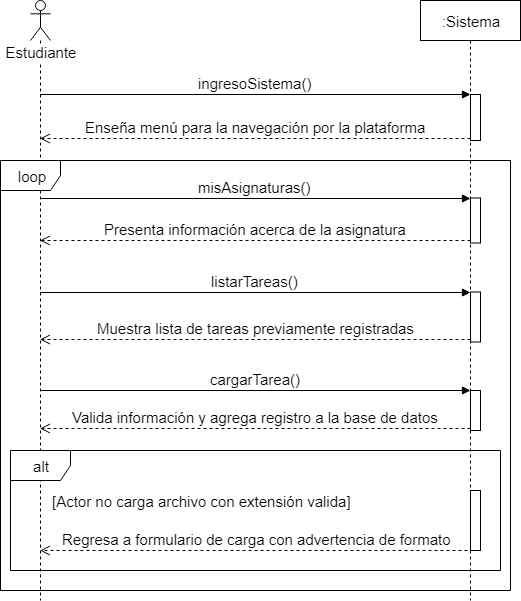

The diagram above was exported from draw.io. Its source (the exported page's mxGraphModel, read from the mxfile embedded in the PNG):
<mxGraphModel dx="840" dy="403" grid="1" gridSize="10" guides="1" tooltips="1" connect="1" arrows="1" fold="1" page="1" pageScale="1" pageWidth="827" pageHeight="1169" math="0" shadow="0">
  <root>
    <mxCell id="0" />
    <mxCell id="1" parent="0" />
    <mxCell id="UD05pIYYooRXQXPD20U0-23" value="Estudiante&lt;br&gt;" style="shape=umlLifeline;participant=umlActor;perimeter=lifelinePerimeter;whiteSpace=wrap;html=1;container=1;collapsible=0;recursiveResize=0;verticalAlign=top;spacingTop=36;labelBackgroundColor=#ffffff;outlineConnect=0;fontSize=15;align=center;" vertex="1" parent="1">
      <mxGeometry x="210" y="450" width="20" height="600" as="geometry" />
    </mxCell>
    <mxCell id="UD05pIYYooRXQXPD20U0-27" value=":Sistema" style="shape=umlLifeline;perimeter=lifelinePerimeter;whiteSpace=wrap;html=1;container=1;collapsible=0;recursiveResize=0;outlineConnect=0;fontSize=15;align=center;" vertex="1" parent="1">
      <mxGeometry x="600" y="450" width="100" height="600" as="geometry" />
    </mxCell>
    <mxCell id="UD05pIYYooRXQXPD20U0-40" value="" style="html=1;points=[];perimeter=orthogonalPerimeter;fontSize=15;align=center;" vertex="1" parent="UD05pIYYooRXQXPD20U0-27">
      <mxGeometry x="50" y="94" width="10" height="46" as="geometry" />
    </mxCell>
    <mxCell id="UD05pIYYooRXQXPD20U0-43" value="" style="html=1;points=[];perimeter=orthogonalPerimeter;fontSize=15;align=center;" vertex="1" parent="UD05pIYYooRXQXPD20U0-27">
      <mxGeometry x="50" y="197.5" width="10" height="45" as="geometry" />
    </mxCell>
    <mxCell id="UD05pIYYooRXQXPD20U0-53" value="" style="html=1;points=[];perimeter=orthogonalPerimeter;fontSize=15;align=center;" vertex="1" parent="UD05pIYYooRXQXPD20U0-27">
      <mxGeometry x="50" y="390" width="10" height="40" as="geometry" />
    </mxCell>
    <mxCell id="UD05pIYYooRXQXPD20U0-67" value="" style="html=1;points=[];perimeter=orthogonalPerimeter;fontSize=15;align=center;" vertex="1" parent="UD05pIYYooRXQXPD20U0-27">
      <mxGeometry x="50" y="490" width="10" height="60" as="geometry" />
    </mxCell>
    <mxCell id="UD05pIYYooRXQXPD20U0-41" value="ingresoSistema()" style="html=1;verticalAlign=bottom;endArrow=block;entryX=0;entryY=0;fontSize=15;" edge="1" target="UD05pIYYooRXQXPD20U0-40" parent="1" source="UD05pIYYooRXQXPD20U0-23">
      <mxGeometry relative="1" as="geometry">
        <mxPoint x="430" y="520" as="sourcePoint" />
      </mxGeometry>
    </mxCell>
    <mxCell id="UD05pIYYooRXQXPD20U0-42" value="Enseña menú para la navegación por la plataforma" style="html=1;verticalAlign=bottom;endArrow=open;dashed=1;endSize=8;exitX=0;exitY=0.95;fontSize=15;" edge="1" source="UD05pIYYooRXQXPD20U0-40" parent="1" target="UD05pIYYooRXQXPD20U0-23">
      <mxGeometry relative="1" as="geometry">
        <mxPoint x="430" y="596" as="targetPoint" />
      </mxGeometry>
    </mxCell>
    <mxCell id="UD05pIYYooRXQXPD20U0-44" value="&lt;span&gt;misAsignaturas()&lt;/span&gt;" style="html=1;verticalAlign=bottom;endArrow=block;entryX=0;entryY=0;fontSize=15;" edge="1" target="UD05pIYYooRXQXPD20U0-43" parent="1" source="UD05pIYYooRXQXPD20U0-23">
      <mxGeometry relative="1" as="geometry">
        <mxPoint x="580" y="584" as="sourcePoint" />
      </mxGeometry>
    </mxCell>
    <mxCell id="UD05pIYYooRXQXPD20U0-45" value="&lt;span&gt;Presenta información acerca de la asignatura&lt;/span&gt;" style="html=1;verticalAlign=bottom;endArrow=open;dashed=1;endSize=8;exitX=0;exitY=0.95;fontSize=15;" edge="1" source="UD05pIYYooRXQXPD20U0-43" parent="1" target="UD05pIYYooRXQXPD20U0-23">
      <mxGeometry relative="1" as="geometry">
        <mxPoint x="580" y="660" as="targetPoint" />
      </mxGeometry>
    </mxCell>
    <mxCell id="UD05pIYYooRXQXPD20U0-48" value="" style="html=1;points=[];perimeter=orthogonalPerimeter;fontSize=15;align=center;" vertex="1" parent="1">
      <mxGeometry x="650" y="741.5" width="10" height="50" as="geometry" />
    </mxCell>
    <mxCell id="UD05pIYYooRXQXPD20U0-49" value="&lt;span&gt;listarTareas()&lt;/span&gt;" style="html=1;verticalAlign=bottom;endArrow=block;entryX=0;entryY=0;fontSize=15;" edge="1" target="UD05pIYYooRXQXPD20U0-48" parent="1" source="UD05pIYYooRXQXPD20U0-23">
      <mxGeometry relative="1" as="geometry">
        <mxPoint x="580" y="710" as="sourcePoint" />
      </mxGeometry>
    </mxCell>
    <mxCell id="UD05pIYYooRXQXPD20U0-50" value="&lt;span&gt;Muestra lista de tareas previamente registradas&lt;/span&gt;" style="html=1;verticalAlign=bottom;endArrow=open;dashed=1;endSize=8;exitX=0;exitY=0.95;fontSize=15;" edge="1" source="UD05pIYYooRXQXPD20U0-48" parent="1" target="UD05pIYYooRXQXPD20U0-23">
      <mxGeometry relative="1" as="geometry">
        <mxPoint x="580" y="786" as="targetPoint" />
      </mxGeometry>
    </mxCell>
    <mxCell id="UD05pIYYooRXQXPD20U0-55" value="&lt;span&gt;Valida información y agrega registro a la base de datos&lt;/span&gt;" style="html=1;verticalAlign=bottom;endArrow=open;dashed=1;endSize=8;exitX=0;exitY=0.95;fontSize=15;" edge="1" source="UD05pIYYooRXQXPD20U0-53" parent="1" target="UD05pIYYooRXQXPD20U0-23">
      <mxGeometry relative="1" as="geometry">
        <mxPoint x="580" y="866" as="targetPoint" />
      </mxGeometry>
    </mxCell>
    <mxCell id="UD05pIYYooRXQXPD20U0-54" value="cargarTarea()" style="html=1;verticalAlign=bottom;endArrow=block;entryX=0;entryY=0;fontSize=15;" edge="1" target="UD05pIYYooRXQXPD20U0-53" parent="1" source="UD05pIYYooRXQXPD20U0-23">
      <mxGeometry relative="1" as="geometry">
        <mxPoint x="580" y="790" as="sourcePoint" />
      </mxGeometry>
    </mxCell>
    <mxCell id="UD05pIYYooRXQXPD20U0-69" value="[Actor no carga archivo con extensión valida]" style="text;html=1;resizable=0;points=[];autosize=1;align=left;verticalAlign=top;spacingTop=-4;fontSize=15;" vertex="1" parent="1">
      <mxGeometry x="230" y="940" width="310" height="20" as="geometry" />
    </mxCell>
    <mxCell id="UD05pIYYooRXQXPD20U0-71" value="Regresa a formulario de carga con advertencia de formato" style="html=1;verticalAlign=bottom;endArrow=open;dashed=1;endSize=8;fontSize=15;exitX=0.3;exitY=1;exitDx=0;exitDy=0;exitPerimeter=0;" edge="1" parent="1" source="UD05pIYYooRXQXPD20U0-67" target="UD05pIYYooRXQXPD20U0-23">
      <mxGeometry relative="1" as="geometry">
        <mxPoint x="550" y="999.5" as="sourcePoint" />
        <mxPoint x="470" y="999.5" as="targetPoint" />
      </mxGeometry>
    </mxCell>
    <mxCell id="UD05pIYYooRXQXPD20U0-74" value="alt&lt;br&gt;" style="shape=umlFrame;whiteSpace=wrap;html=1;fontSize=15;align=center;" vertex="1" parent="1">
      <mxGeometry x="190" y="900" width="490" height="120" as="geometry" />
    </mxCell>
    <mxCell id="UD05pIYYooRXQXPD20U0-58" value="loop" style="shape=umlFrame;whiteSpace=wrap;html=1;fontSize=15;align=center;" vertex="1" parent="1">
      <mxGeometry x="180" y="610" width="510" height="430" as="geometry" />
    </mxCell>
  </root>
</mxGraphModel>